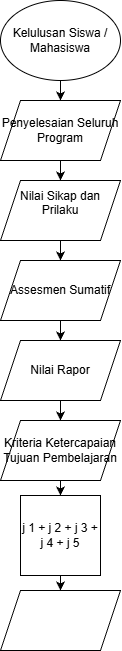

The diagram above was exported from draw.io. Its source (the exported page's mxGraphModel, read from the mxfile embedded in the PNG):
<mxGraphModel dx="1489" dy="803" grid="1" gridSize="10" guides="1" tooltips="1" connect="1" arrows="1" fold="1" page="1" pageScale="1" pageWidth="827" pageHeight="1169" math="0" shadow="0">
  <root>
    <mxCell id="0" />
    <mxCell id="1" parent="0" />
    <mxCell id="onn8UDjNu8tSEyWEW_Ly-7" edge="1" parent="1" source="onn8UDjNu8tSEyWEW_Ly-1" style="edgeStyle=orthogonalEdgeStyle;rounded=0;orthogonalLoop=1;jettySize=auto;html=1;" target="onn8UDjNu8tSEyWEW_Ly-6" value="">
      <mxGeometry relative="1" as="geometry" />
    </mxCell>
    <mxCell id="onn8UDjNu8tSEyWEW_Ly-1" parent="1" style="ellipse;whiteSpace=wrap;html=1;" value="Kelulusan Siswa / Mahasiswa" vertex="1">
      <mxGeometry height="80" width="120" x="150" y="10" as="geometry" />
    </mxCell>
    <mxCell id="onn8UDjNu8tSEyWEW_Ly-10" edge="1" parent="1" source="onn8UDjNu8tSEyWEW_Ly-2" style="edgeStyle=orthogonalEdgeStyle;rounded=0;orthogonalLoop=1;jettySize=auto;html=1;" target="onn8UDjNu8tSEyWEW_Ly-3" value="">
      <mxGeometry relative="1" as="geometry" />
    </mxCell>
    <mxCell id="onn8UDjNu8tSEyWEW_Ly-2" parent="1" style="shape=parallelogram;perimeter=parallelogramPerimeter;whiteSpace=wrap;html=1;fixedSize=1;" value="Assesmen Sumatif" vertex="1">
      <mxGeometry height="60" width="120" x="150" y="270" as="geometry" />
    </mxCell>
    <mxCell id="onn8UDjNu8tSEyWEW_Ly-11" edge="1" parent="1" source="onn8UDjNu8tSEyWEW_Ly-3" style="edgeStyle=orthogonalEdgeStyle;rounded=0;orthogonalLoop=1;jettySize=auto;html=1;" target="onn8UDjNu8tSEyWEW_Ly-4" value="">
      <mxGeometry relative="1" as="geometry" />
    </mxCell>
    <mxCell id="onn8UDjNu8tSEyWEW_Ly-3" parent="1" style="shape=parallelogram;perimeter=parallelogramPerimeter;whiteSpace=wrap;html=1;fixedSize=1;" value="Nilai Rapor" vertex="1">
      <mxGeometry height="60" width="120" x="150" y="350" as="geometry" />
    </mxCell>
    <mxCell id="onn8UDjNu8tSEyWEW_Ly-4" parent="1" style="shape=parallelogram;perimeter=parallelogramPerimeter;whiteSpace=wrap;html=1;fixedSize=1;" value="Kriteria Ketercapaian Tujuan Pembelajaran" vertex="1">
      <mxGeometry height="60" width="120" x="150" y="430" as="geometry" />
    </mxCell>
    <mxCell id="onn8UDjNu8tSEyWEW_Ly-9" edge="1" parent="1" source="onn8UDjNu8tSEyWEW_Ly-5" style="edgeStyle=orthogonalEdgeStyle;rounded=0;orthogonalLoop=1;jettySize=auto;html=1;" target="onn8UDjNu8tSEyWEW_Ly-2" value="">
      <mxGeometry relative="1" as="geometry" />
    </mxCell>
    <mxCell id="onn8UDjNu8tSEyWEW_Ly-5" parent="1" style="shape=parallelogram;perimeter=parallelogramPerimeter;whiteSpace=wrap;html=1;fixedSize=1;" value="Nilai Sikap dan Prilaku&lt;div&gt;&lt;br&gt;&lt;/div&gt;" vertex="1">
      <mxGeometry height="60" width="120" x="150" y="190" as="geometry" />
    </mxCell>
    <mxCell id="onn8UDjNu8tSEyWEW_Ly-8" edge="1" parent="1" source="onn8UDjNu8tSEyWEW_Ly-6" style="edgeStyle=orthogonalEdgeStyle;rounded=0;orthogonalLoop=1;jettySize=auto;html=1;" target="onn8UDjNu8tSEyWEW_Ly-5" value="">
      <mxGeometry relative="1" as="geometry" />
    </mxCell>
    <mxCell id="onn8UDjNu8tSEyWEW_Ly-6" parent="1" style="shape=parallelogram;perimeter=parallelogramPerimeter;whiteSpace=wrap;html=1;fixedSize=1;" value="Penyelesaian Seluruh Program" vertex="1">
      <mxGeometry height="60" width="120" x="150" y="110" as="geometry" />
    </mxCell>
    <mxCell id="sZrlkAQRgXfRibKPzWay-1" parent="1" style="whiteSpace=wrap;html=1;aspect=fixed;" value="j 1 + j 2 + j 3 + j 4 + j 5" vertex="1">
      <mxGeometry height="80" width="80" x="170" y="505" as="geometry" />
    </mxCell>
    <mxCell id="sZrlkAQRgXfRibKPzWay-2" edge="1" parent="1" style="endArrow=classic;html=1;rounded=0;entryX=0.5;entryY=0;entryDx=0;entryDy=0;" target="sZrlkAQRgXfRibKPzWay-1" value="">
      <mxGeometry height="50" relative="1" width="50" as="geometry">
        <Array as="points">
          <mxPoint x="210" y="490" />
        </Array>
        <mxPoint x="210" y="490" as="sourcePoint" />
        <mxPoint x="440" y="270" as="targetPoint" />
      </mxGeometry>
    </mxCell>
    <mxCell id="eDAeytvcmOc0nUpoTKX0-1" parent="1" style="shape=parallelogram;perimeter=parallelogramPerimeter;whiteSpace=wrap;html=1;fixedSize=1;" value="" vertex="1">
      <mxGeometry height="60" width="120" x="150" y="600" as="geometry" />
    </mxCell>
    <mxCell id="eDAeytvcmOc0nUpoTKX0-2" edge="1" parent="1" source="sZrlkAQRgXfRibKPzWay-1" style="endArrow=classic;html=1;rounded=0;exitX=0.5;exitY=1;exitDx=0;exitDy=0;entryX=0.5;entryY=0;entryDx=0;entryDy=0;" target="eDAeytvcmOc0nUpoTKX0-1" value="">
      <mxGeometry height="50" relative="1" width="50" as="geometry">
        <mxPoint x="390" y="320" as="sourcePoint" />
        <mxPoint x="440" y="270" as="targetPoint" />
      </mxGeometry>
    </mxCell>
  </root>
</mxGraphModel>